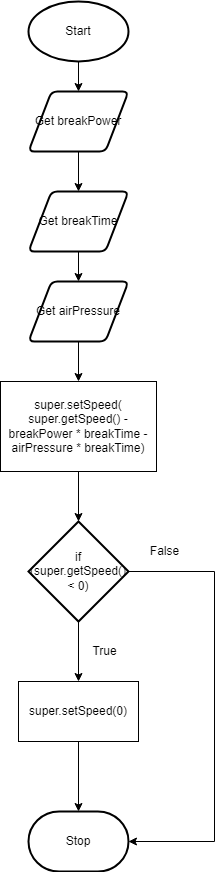

The diagram above was exported from draw.io. Its source (the exported page's mxGraphModel, read from the mxfile embedded in the PNG):
<mxGraphModel dx="1074" dy="749" grid="1" gridSize="10" guides="1" tooltips="1" connect="1" arrows="1" fold="1" page="1" pageScale="1" pageWidth="827" pageHeight="1169" math="0" shadow="0">
  <root>
    <mxCell id="0" />
    <mxCell id="1" parent="0" />
    <mxCell id="15" style="edgeStyle=none;html=1;entryX=0.5;entryY=0;entryDx=0;entryDy=0;" edge="1" parent="1" source="2" target="3">
      <mxGeometry relative="1" as="geometry" />
    </mxCell>
    <mxCell id="2" value="Start" style="strokeWidth=2;html=1;shape=mxgraph.flowchart.start_1;whiteSpace=wrap;" vertex="1" parent="1">
      <mxGeometry x="364" y="50" width="100" height="60" as="geometry" />
    </mxCell>
    <mxCell id="14" style="edgeStyle=none;html=1;entryX=0.5;entryY=0;entryDx=0;entryDy=0;" edge="1" parent="1" source="3" target="4">
      <mxGeometry relative="1" as="geometry" />
    </mxCell>
    <mxCell id="3" value="Get breakPower" style="shape=parallelogram;html=1;strokeWidth=2;perimeter=parallelogramPerimeter;whiteSpace=wrap;rounded=1;arcSize=12;size=0.23;" vertex="1" parent="1">
      <mxGeometry x="364" y="140" width="100" height="60" as="geometry" />
    </mxCell>
    <mxCell id="13" style="edgeStyle=none;html=1;entryX=0.5;entryY=0;entryDx=0;entryDy=0;" edge="1" parent="1" source="4" target="5">
      <mxGeometry relative="1" as="geometry" />
    </mxCell>
    <mxCell id="4" value="Get breakTime" style="shape=parallelogram;html=1;strokeWidth=2;perimeter=parallelogramPerimeter;whiteSpace=wrap;rounded=1;arcSize=12;size=0.23;" vertex="1" parent="1">
      <mxGeometry x="364" y="240" width="100" height="60" as="geometry" />
    </mxCell>
    <mxCell id="12" style="edgeStyle=none;html=1;entryX=0.5;entryY=0;entryDx=0;entryDy=0;" edge="1" parent="1" source="5" target="6">
      <mxGeometry relative="1" as="geometry" />
    </mxCell>
    <mxCell id="5" value="Get airPressure" style="shape=parallelogram;html=1;strokeWidth=2;perimeter=parallelogramPerimeter;whiteSpace=wrap;rounded=1;arcSize=12;size=0.23;" vertex="1" parent="1">
      <mxGeometry x="364" y="330" width="100" height="60" as="geometry" />
    </mxCell>
    <mxCell id="11" style="edgeStyle=none;html=1;" edge="1" parent="1" source="6" target="7">
      <mxGeometry relative="1" as="geometry" />
    </mxCell>
    <mxCell id="6" value="super.setSpeed( super.getSpeed() - breakPower * breakTime - airPressure * breakTime)" style="rounded=0;whiteSpace=wrap;html=1;" vertex="1" parent="1">
      <mxGeometry x="336" y="430" width="156" height="90" as="geometry" />
    </mxCell>
    <mxCell id="9" style="edgeStyle=orthogonalEdgeStyle;html=1;entryX=0.5;entryY=0;entryDx=0;entryDy=0;rounded=0;" edge="1" parent="1" source="7" target="8">
      <mxGeometry relative="1" as="geometry" />
    </mxCell>
    <mxCell id="17" style="edgeStyle=orthogonalEdgeStyle;rounded=0;html=1;entryX=1;entryY=0.5;entryDx=0;entryDy=0;entryPerimeter=0;" edge="1" parent="1" source="7" target="10">
      <mxGeometry relative="1" as="geometry">
        <Array as="points">
          <mxPoint x="550" y="620" />
          <mxPoint x="550" y="890" />
        </Array>
      </mxGeometry>
    </mxCell>
    <mxCell id="7" value="if (super.getSpeed() &amp;lt; 0)" style="strokeWidth=2;html=1;shape=mxgraph.flowchart.decision;whiteSpace=wrap;" vertex="1" parent="1">
      <mxGeometry x="364" y="570" width="100" height="100" as="geometry" />
    </mxCell>
    <mxCell id="16" style="edgeStyle=orthogonalEdgeStyle;rounded=0;html=1;entryX=0.5;entryY=0;entryDx=0;entryDy=0;entryPerimeter=0;" edge="1" parent="1" source="8" target="10">
      <mxGeometry relative="1" as="geometry" />
    </mxCell>
    <mxCell id="8" value="super.setSpeed(0)" style="rounded=0;whiteSpace=wrap;html=1;" vertex="1" parent="1">
      <mxGeometry x="354" y="730" width="120" height="60" as="geometry" />
    </mxCell>
    <mxCell id="10" value="Stop" style="strokeWidth=2;html=1;shape=mxgraph.flowchart.terminator;whiteSpace=wrap;" vertex="1" parent="1">
      <mxGeometry x="364" y="860" width="100" height="60" as="geometry" />
    </mxCell>
    <mxCell id="18" value="True" style="text;html=1;align=center;verticalAlign=middle;resizable=0;points=[];autosize=1;strokeColor=none;fillColor=none;" vertex="1" parent="1">
      <mxGeometry x="420" y="690" width="40" height="20" as="geometry" />
    </mxCell>
    <mxCell id="19" value="False" style="text;html=1;align=center;verticalAlign=middle;resizable=0;points=[];autosize=1;strokeColor=none;fillColor=none;" vertex="1" parent="1">
      <mxGeometry x="480" y="590" width="40" height="20" as="geometry" />
    </mxCell>
  </root>
</mxGraphModel>